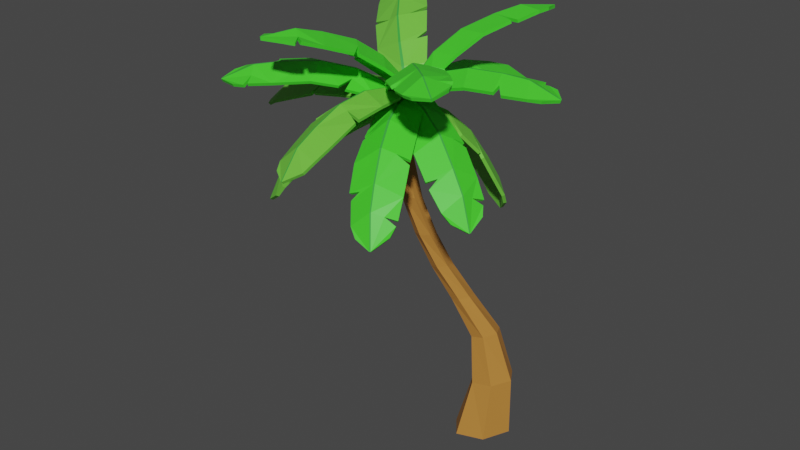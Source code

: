 # Source: Sketchfab_2022_11_01_08_27_52.blend  (saved by Blender 3.3.6; exported with 4.5.12 LTS)
import bpy
from mathutils import Matrix  # noqa: F401  (used for matrix-valued properties, if any)

bpy.ops.wm.read_factory_settings(use_empty=True)
scene = bpy.context.scene
scene.name = 'Scene'

# ---- collections
col_collection = bpy.data.collections.new('Collection'); scene.collection.children.link(col_collection)
col_banana_tree = bpy.data.collections.new('Banana Tree'); scene.collection.children.link(col_banana_tree)
col_banana_leafs = bpy.data.collections.new('Banana Leafs'); col_banana_tree.children.link(col_banana_leafs)
col_banana_tree_small = bpy.data.collections.new('Banana Tree Small'); scene.collection.children.link(col_banana_tree_small)
col_leafs = bpy.data.collections.new('Leafs'); col_banana_tree_small.children.link(col_leafs)
col_coconut_tree = bpy.data.collections.new('Coconut Tree'); scene.collection.children.link(col_coconut_tree)
col_cooconut_leaves = bpy.data.collections.new('cooconut leaves'); col_coconut_tree.children.link(col_cooconut_leaves)
col_ver1 = bpy.data.collections.new('Ver1'); col_coconut_tree.children.link(col_ver1)
col_ver1_001 = bpy.data.collections.new('Ver1.001'); col_coconut_tree.children.link(col_ver1_001)
col_ver1_002 = bpy.data.collections.new('Ver1.002'); col_coconut_tree.children.link(col_ver1_002)

# ---- materials (node trees are filled in below, after node groups)
mat_coconut_trunk = bpy.data.materials.new('Coconut trunk')
mat_coconut_trunk.use_transparent_shadow = False
mat_coconut_leaf_1 = bpy.data.materials.new('Coconut leaf 1')
mat_coconut_leaf_1.use_transparent_shadow = False
mat_coconut_leaf_2 = bpy.data.materials.new('Coconut leaf 2')
mat_coconut_leaf_2.use_transparent_shadow = False
mat_coconut_leaf_3 = bpy.data.materials.new('Coconut leaf 3')
mat_coconut_leaf_3.use_transparent_shadow = False

# ---- material node trees
mat_coconut_trunk.use_nodes = True; mat_coconut_trunk.node_tree.nodes.clear()
_N = mat_coconut_trunk.node_tree.nodes; _L = mat_coconut_trunk.node_tree.links
n0 = _N.new('ShaderNodeBsdfPrincipled'); n0.name = 'Principled BSDF'; n0.location = (10, 300)
n0.distribution = 'GGX'
n0.subsurface_method = 'RANDOM_WALK_SKIN'
n0.inputs[0].default_value = (0.5029, 0.2159, 0.04129, 1.0)
n0.inputs[3].default_value = 1.45
n0.inputs[27].default_value = (0.0, 0.0, 0.0, 1.0)
n0.inputs[28].default_value = 1.0
n1 = _N.new('ShaderNodeOutputMaterial'); n1.name = 'Material Output'; n1.location = (300, 300)
_L.new(n0.outputs[0], n1.inputs[0])
n1.is_active_output = True
mat_coconut_leaf_1.use_nodes = True; mat_coconut_leaf_1.node_tree.nodes.clear()
_N = mat_coconut_leaf_1.node_tree.nodes; _L = mat_coconut_leaf_1.node_tree.links
n0 = _N.new('ShaderNodeBsdfPrincipled'); n0.name = 'Principled BSDF'; n0.location = (10, 300)
n0.distribution = 'GGX'
n0.subsurface_method = 'RANDOM_WALK_SKIN'
n0.inputs[0].default_value = (0.06292, 0.7382, 0.02829, 1.0)
n0.inputs[3].default_value = 1.45
n0.inputs[27].default_value = (0.0, 0.0, 0.0, 1.0)
n0.inputs[28].default_value = 1.0
n1 = _N.new('ShaderNodeOutputMaterial'); n1.name = 'Material Output'; n1.location = (300, 300)
_L.new(n0.outputs[0], n1.inputs[0])
n1.is_active_output = True
mat_coconut_leaf_2.use_nodes = True; mat_coconut_leaf_2.node_tree.nodes.clear()
_N = mat_coconut_leaf_2.node_tree.nodes; _L = mat_coconut_leaf_2.node_tree.links
n0 = _N.new('ShaderNodeBsdfPrincipled'); n0.name = 'Principled BSDF'; n0.location = (10, 300)
n0.distribution = 'GGX'
n0.subsurface_method = 'RANDOM_WALK_SKIN'
n0.inputs[0].default_value = (0.04785, 0.3931, 0.04909, 1.0)
n0.inputs[3].default_value = 1.45
n0.inputs[27].default_value = (0.0, 0.0, 0.0, 1.0)
n0.inputs[28].default_value = 1.0
n1 = _N.new('ShaderNodeOutputMaterial'); n1.name = 'Material Output'; n1.location = (300, 300)
_L.new(n0.outputs[0], n1.inputs[0])
n1.is_active_output = True
mat_coconut_leaf_3.use_nodes = True; mat_coconut_leaf_3.node_tree.nodes.clear()
_N = mat_coconut_leaf_3.node_tree.nodes; _L = mat_coconut_leaf_3.node_tree.links
n0 = _N.new('ShaderNodeBsdfPrincipled'); n0.name = 'Principled BSDF'; n0.location = (10, 300)
n0.distribution = 'GGX'
n0.subsurface_method = 'RANDOM_WALK_SKIN'
n0.inputs[0].default_value = (0.1574, 0.5926, 0.05328, 1.0)
n0.inputs[3].default_value = 1.45
n0.inputs[27].default_value = (0.0, 0.0, 0.0, 1.0)
n0.inputs[28].default_value = 1.0
n1 = _N.new('ShaderNodeOutputMaterial'); n1.name = 'Material Output'; n1.location = (300, 300)
_L.new(n0.outputs[0], n1.inputs[0])
n1.is_active_output = True

# ---- world
world_world = bpy.data.worlds.new('World'); scene.world = world_world
world_world.use_nodes = True; world_world.node_tree.nodes.clear()
_N = world_world.node_tree.nodes; _L = world_world.node_tree.links
n0 = _N.new('ShaderNodeOutputWorld'); n0.name = 'World Output'; n0.location = (300, 300)
n1 = _N.new('ShaderNodeBackground'); n1.name = 'Background'; n1.location = (10, 300)
n1.inputs[0].default_value = (0.05088, 0.05088, 0.05088, 1.0)
_L.new(n1.outputs[0], n0.inputs[0])
n0.is_active_output = True
world_world.color = (0.05088, 0.05088, 0.05088)
world_world.use_sun_shadow = False
world_world.sun_shadow_jitter_overblur = 0.0

# ---- meshes
me_cylinder_002 = bpy.data.meshes.new('Cylinder.002')
me_cylinder_002.from_pydata([(-0.8981, 1.404, -0.5431), (-3.104, -1.909, 18.02), (0.5963, 1.666, -0.3546), (-2.723, -2.242, 18.1), (1.538, 0.4485, -0.1064), (-2.832, -2.72, 18.23), (0.9607, -1.041, -0.04428), (-3.323, -2.866, 18.27), (-0.5441, -1.304, -0.2456), (-3.707, -2.533, 18.19), (-1.463, -0.07593, -0.4937), (-3.597, -2.055, 18.06), (-0.338, 1.587, 2.473), (-0.6164, 1.314, 5.037), (-1.51, 0.5138, 7.142), (-2.165, -0.287, 9.001), (-2.527, -1.058, 10.9), (-2.781, -1.779, 13.02), (-3.025, -2.177, 15.44), (-2.59, -2.515, 15.53), (-2.337, -2.08, 13.13), (-2.056, -1.296, 11.02), (-1.69, -0.4354, 9.131), (-1.015, 0.4627, 7.28), (0.03093, 1.383, 5.19), (0.7295, 1.71, 2.631), (-2.679, -3.01, 15.66), (-2.358, -2.615, 13.26), (-1.999, -1.863, 11.14), (-1.551, -1.041, 9.263), (-0.7868, -0.2002, 7.428), (0.3969, 0.6208, 5.353), (1.329, 0.7219, 2.821), (-3.179, -3.173, 15.69), (-2.809, -2.837, 13.27), (-2.406, -2.186, 11.15), (-1.866, -1.483, 9.269), (-1.009, -0.7791, 7.429), (0.131, -0.1902, 5.366), (0.8647, -0.3897, 2.86), (-3.588, -2.842, 15.6), (-3.243, -2.547, 13.16), (-2.861, -1.97, 11.04), (-2.311, -1.354, 9.146), (-1.476, -0.7296, 7.279), (-0.541, -0.2525, 5.209), (-0.2175, -0.5048, 2.679), (-3.509, -2.345, 15.47), (-3.224, -2.004, 13.03), (-2.925, -1.408, 10.91), (-2.465, -0.7631, 9.011), (-1.729, -0.09625, 7.136), (-0.9241, 0.4834, 5.046), (-0.8224, 0.4843, 2.486)], [], [(18, 1, 3, 19), (19, 3, 5, 26), (26, 5, 7, 33), (33, 7, 9, 40), (3, 1, 11, 9, 7, 5), (40, 9, 11, 47), (47, 11, 1, 18), (10, 53, 12, 0), (53, 52, 13, 12), (52, 51, 14, 13), (51, 50, 15, 14), (50, 49, 16, 15), (49, 48, 17, 16), (48, 47, 18, 17), (8, 46, 53, 10), (46, 45, 52, 53), (45, 44, 51, 52), (44, 43, 50, 51), (43, 42, 49, 50), (42, 41, 48, 49), (41, 40, 47, 48), (6, 39, 46, 8), (39, 38, 45, 46), (38, 37, 44, 45), (37, 36, 43, 44), (36, 35, 42, 43), (35, 34, 41, 42), (34, 33, 40, 41), (4, 32, 39, 6), (32, 31, 38, 39), (31, 30, 37, 38), (30, 29, 36, 37), (29, 28, 35, 36), (28, 27, 34, 35), (27, 26, 33, 34), (2, 25, 32, 4), (25, 24, 31, 32), (24, 23, 30, 31), (23, 22, 29, 30), (22, 21, 28, 29), (21, 20, 27, 28), (20, 19, 26, 27), (0, 12, 25, 2), (12, 13, 24, 25), (13, 14, 23, 24), (14, 15, 22, 23), (15, 16, 21, 22), (16, 17, 20, 21), (17, 18, 19, 20)])
_uv = me_cylinder_002.uv_layers.new(name='UVMap')
_uv.uv.foreach_set('vector', [0.5, 0.505, 0.5, 0.505, 0.5, 0.505, 0.5, 0.505, 0.5, 0.505, 0.5, 0.505, 0.5, 0.505, 0.5, 0.505, 0.5, 0.505, 0.5, 0.505, 0.5, 0.505, 0.5, 0.505, 0.5, 0.505, 0.5, 0.505, 0.5, 0.505, 0.5, 0.505, 0.5, 0.505, 0.5, 0.505, 0.5, 0.505, 0.5, 0.505, 0.5, 0.505, 0.5, 0.505, 0.5, 0.505, 0.5, 0.505, 0.5, 0.505, 0.5, 0.505, 0.5, 0.505, 0.5, 0.505, 0.5, 0.505, 0.5, 0.505, 0.5, 0.505, 0.5, 0.505, 0.5, 0.505, 0.5, 0.505, 0.5, 0.505, 0.5, 0.505, 0.5, 0.505, 0.5, 0.505, 0.5, 0.505, 0.5, 0.505, 0.5, 0.505, 0.5, 0.505, 0.5, 0.505, 0.5, 0.505, 0.5, 0.505, 0.5, 0.505, 0.5, 0.505, 0.5, 0.505, 0.5, 0.505, 0.5, 0.505, 0.5, 0.505, 0.5, 0.505, 0.5, 0.505, 0.5, 0.505, 0.5, 0.505, 0.5, 0.505, 0.5, 0.505, 0.5, 0.505, 0.5, 0.505, 0.5, 0.505, 0.5, 0.505, 0.5, 0.505, 0.5, 0.505, 0.5, 0.505, 0.5, 0.505, 0.5, 0.505, 0.5, 0.505, 0.5, 0.505, 0.5, 0.505, 0.5, 0.505, 0.5, 0.505, 0.5, 0.505, 0.5, 0.505, 0.5, 0.505, 0.5, 0.505, 0.5, 0.505, 0.5, 0.505, 0.5, 0.505, 0.5, 0.505, 0.5, 0.505, 0.5, 0.505, 0.5, 0.505, 0.5, 0.505, 0.5, 0.505, 0.5, 0.505, 0.5, 0.505, 0.5, 0.505, 0.5, 0.505, 0.5, 0.505, 0.5, 0.505, 0.5, 0.505, 0.5, 0.505, 0.5, 0.505, 0.5, 0.505, 0.5, 0.505, 0.5, 0.505, 0.5, 0.505, 0.5, 0.505, 0.5, 0.505, 0.5, 0.505, 0.5, 0.505, 0.5, 0.505, 0.5, 0.505, 0.5, 0.505, 0.5, 0.505, 0.5, 0.505, 0.5, 0.505, 0.5, 0.505, 0.5, 0.505, 0.5, 0.505, 0.5, 0.505, 0.5, 0.505, 0.5, 0.505, 0.5, 0.505, 0.5, 0.505, 0.5, 0.505, 0.5, 0.505, 0.5, 0.505, 0.5, 0.505, 0.5, 0.505, 0.5, 0.505, 0.5, 0.505, 0.5, 0.505, 0.5, 0.505, 0.5, 0.505, 0.5, 0.505, 0.5, 0.505, 0.5, 0.505, 0.5, 0.505, 0.5, 0.505, 0.5, 0.505, 0.5, 0.505, 0.5, 0.505, 0.5, 0.505, 0.5, 0.505, 0.5, 0.505, 0.5, 0.505, 0.5, 0.505, 0.5, 0.505, 0.5, 0.505, 0.5, 0.505, 0.5, 0.505, 0.5, 0.505, 0.5, 0.505, 0.5, 0.505, 0.5, 0.505, 0.5, 0.505, 0.5, 0.505, 0.5, 0.505, 0.5, 0.505, 0.5, 0.505, 0.5, 0.505, 0.5, 0.505, 0.5, 0.505, 0.5, 0.505, 0.5, 0.505, 0.5, 0.505, 0.5, 0.505, 0.5, 0.505, 0.5, 0.505, 0.5, 0.505, 0.5, 0.505, 0.5, 0.505, 0.5, 0.505, 0.5, 0.505, 0.5, 0.505, 0.5, 0.505, 0.5, 0.505, 0.5, 0.505, 0.5, 0.505, 0.5, 0.505, 0.5, 0.505, 0.5, 0.505, 0.5, 0.505, 0.5, 0.505, 0.5, 0.505, 0.5, 0.505, 0.5, 0.505, 0.5, 0.505, 0.5, 0.505, 0.5, 0.505, 0.5, 0.505, 0.5, 0.505, 0.5, 0.505, 0.5, 0.505, 0.5, 0.505, 0.5, 0.505, 0.5, 0.505, 0.5, 0.505, 0.5, 0.505, 0.5, 0.505, 0.5, 0.505, 0.5, 0.505, 0.5, 0.505, 0.5, 0.505, 0.5, 0.505, 0.5, 0.505, 0.5, 0.505])
me_cylinder_002.materials.append(mat_coconut_trunk)
me_cylinder_002.use_remesh_fix_poles = True
me_cylinder_002.use_remesh_preserve_attributes = False
me_cylinder_002.update()
me_plane_011 = bpy.data.meshes.new('Plane.011')
me_plane_011.from_pydata([(-0.03762, -0.1989, -0.06608), (7.537, -0.735, -0.06458), (-0.03784, 0.1989, -0.06545), (7.49, 0.8345, -0.08018), (1.162, -1.099, 0.2256), (2.638, -1.256, 0.5229), (4.173, -1.289, 0.6631), (7.0, -1.003, 0.09588), (5.758, 1.222, 0.3588), (4.086, 1.297, 0.6808), (1.191, 1.118, 0.2145), (6.817, 1.137, 0.1598), (6.706, 0.5505, 0.3008), (7.004, 1.042, 0.02826), (5.874, -1.176, 0.3024), (5.596, -0.723, 0.6), (5.574, -1.259, 0.462), (2.519, 1.223, 0.4508), (2.27, 0.5493, 0.6895), (2.829, 1.191, 0.5685), (-0.03857, -0.07269, -0.05819), (-0.03862, 0.08788, -0.05781), (8.053, 0.02489, -0.2629), (8.053, -0.0241, -0.2594), (0.9545, 0.02941, 0.5207), (0.954, -0.1021, 0.5199), (2.111, 0.04092, 0.965), (2.118, -0.07324, 0.9706), (3.743, 0.06884, 1.15), (3.745, -0.02111, 1.15), (5.411, 0.0449, 0.9126), (5.41, -0.02474, 0.913), (6.669, -0.02125, 0.6064), (6.661, 0.03865, 0.6013)], [], [(15, 14, 7, 32, 31), (33, 22, 3, 13, 12), (4, 5, 27, 25), (6, 16, 15, 31, 29), (26, 28, 9, 19, 18), (5, 6, 29, 27), (21, 24, 10, 2), (24, 26, 18, 17, 10), (7, 1, 23, 32), (30, 33, 12, 11, 8), (28, 30, 8, 9), (33, 30, 31, 32), (30, 28, 29, 31), (28, 26, 27, 29), (26, 24, 25, 27), (24, 21, 20, 25), (22, 33, 32, 23), (0, 4, 25, 20)])
me_plane_011.polygons.foreach_set('material_index', [0, 0, 0, 0, 0, 0, 0, 0, 0, 0, 0, 1, 1, 1, 1, 1, 1, 0])
_uv = me_plane_011.uv_layers.new(name='UVMap')
_uv.uv.foreach_set('vector', [0.2891, 0.7148, 0.2891, 0.7148, 0.2891, 0.7148, 0.2891, 0.7148, 0.2891, 0.7148, 0.2891, 0.7148, 0.2891, 0.7148, 0.2891, 0.7148, 0.2891, 0.7148, 0.2891, 0.7148, 0.2891, 0.7148, 0.2891, 0.7148, 0.2891, 0.7148, 0.2891, 0.7148, 0.2891, 0.7148, 0.2891, 0.7148, 0.2891, 0.7148, 0.2891, 0.7148, 0.2891, 0.7148, 0.2891, 0.7148, 0.2891, 0.7148, 0.2891, 0.7148, 0.2891, 0.7148, 0.2891, 0.7148, 0.2891, 0.7148, 0.2891, 0.7148, 0.2891, 0.7148, 0.2891, 0.7148, 0.2891, 0.7148, 0.2891, 0.7148, 0.2891, 0.7148, 0.2891, 0.7148, 0.2891, 0.7148, 0.2891, 0.7148, 0.2891, 0.7148, 0.2891, 0.7148, 0.2891, 0.7148, 0.2891, 0.7148, 0.2891, 0.7148, 0.2891, 0.7148, 0.2891, 0.7148, 0.2891, 0.7148, 0.2891, 0.7148, 0.2891, 0.7148, 0.2891, 0.7148, 0.2891, 0.7148, 0.2891, 0.7148, 0.2891, 0.7148, 0.2891, 0.7148, 0.2891, 0.7148, 0.5, 0.4999, 0.5, 0.4999, 0.5, 0.4999, 0.5, 0.4999, 0.5, 0.4999, 0.5, 0.4999, 0.5, 0.4999, 0.5, 0.4999, 0.5, 0.4999, 0.5, 0.4999, 0.5, 0.4999, 0.5, 0.4999, 0.5, 0.4999, 0.5, 0.4999, 0.5, 0.4999, 0.5, 0.4999, 0.5, 0.4999, 0.5, 0.4999, 0.5, 0.4999, 0.5, 0.4999, 0.5, 0.4999, 0.5, 0.4999, 0.5, 0.4999, 0.5, 0.4999, 0.2891, 0.7148, 0.2891, 0.7148, 0.2891, 0.7148, 0.2891, 0.7148])
me_plane_011.materials.append(mat_coconut_leaf_1)
me_plane_011.materials.append(mat_coconut_leaf_2)
me_plane_011.use_remesh_fix_poles = True
me_plane_011.use_remesh_preserve_attributes = False
me_plane_011.update()
me_plane_012 = bpy.data.meshes.new('Plane.012')
me_plane_012.from_pydata([(-0.03762, -0.1989, -0.06608), (7.537, -0.735, -0.06458), (-0.03784, 0.1989, -0.06545), (7.49, 0.8345, -0.0458), (1.162, -1.099, 0.2256), (4.173, -1.289, 0.6631), (7.0, -1.003, 0.09588), (5.758, 1.222, 0.377), (1.191, 1.118, 0.2236), (6.817, 1.137, 0.1881), (6.706, 0.5505, 0.3281), (7.004, 1.042, 0.05857), (5.874, -1.176, 0.3024), (5.596, -0.723, 0.6), (5.574, -1.259, 0.462), (2.519, 1.223, 0.4545), (-0.03857, -0.07269, -0.05819), (-0.03862, 0.08788, -0.05781), (8.053, 0.02489, -0.2374), (8.053, -0.0241, -0.2397), (0.9545, 0.02941, 0.5207), (0.954, -0.1021, 0.5199), (2.111, 0.04092, 0.965), (2.118, -0.07324, 0.9706), (3.743, 0.06884, 1.15), (3.745, -0.02111, 1.15), (5.411, 0.0449, 0.9158), (5.41, -0.02474, 0.9135), (6.669, -0.02125, 0.6181), (6.661, 0.03865, 0.6207), (2.906, -1.216, 0.5665), (2.406, -0.7525, 0.6788), (2.643, -1.225, 0.4775), (4.053, 1.277, 0.6152), (3.903, 0.6828, 0.9043), (4.286, 1.268, 0.5884)], [], [(13, 12, 6, 28, 27), (29, 18, 3, 11, 10), (31, 30, 5, 25, 23), (5, 14, 13, 27, 25), (17, 20, 8, 2), (20, 22, 15, 8), (6, 1, 19, 28), (26, 29, 10, 9, 7), (22, 24, 34, 33, 15), (29, 26, 27, 28), (26, 24, 25, 27), (24, 22, 23, 25), (22, 20, 21, 23), (20, 17, 16, 21), (18, 29, 28, 19), (0, 4, 21, 16), (4, 32, 31, 23, 21), (24, 26, 7, 35, 34)])
me_plane_012.polygons.foreach_set('material_index', [0, 0, 0, 0, 0, 0, 0, 0, 0, 1, 1, 1, 1, 1, 1, 0, 0, 0])
_uv = me_plane_012.uv_layers.new(name='UVMap')
_uv.uv.foreach_set('vector', [0.2891, 0.7148, 0.2891, 0.7148, 0.2891, 0.7148, 0.2891, 0.7148, 0.2891, 0.7148, 0.2891, 0.7148, 0.2891, 0.7148, 0.2891, 0.7148, 0.2891, 0.7148, 0.2891, 0.7148, 0.2891, 0.7148, 0.2891, 0.7148, 0.2891, 0.7148, 0.2891, 0.7148, 0.2891, 0.7148, 0.2891, 0.7148, 0.2891, 0.7148, 0.2891, 0.7148, 0.2891, 0.7148, 0.2891, 0.7148, 0.2891, 0.7148, 0.2891, 0.7148, 0.2891, 0.7148, 0.2891, 0.7148, 0.2891, 0.7148, 0.2891, 0.7148, 0.2891, 0.7148, 0.2891, 0.7148, 0.2891, 0.7148, 0.2891, 0.7148, 0.2891, 0.7148, 0.2891, 0.7148, 0.2891, 0.7148, 0.2891, 0.7148, 0.2891, 0.7148, 0.2891, 0.7148, 0.2891, 0.7148, 0.2891, 0.7148, 0.2891, 0.7148, 0.2891, 0.7148, 0.2891, 0.7148, 0.2891, 0.7148, 0.5, 0.4999, 0.5, 0.4999, 0.5, 0.4999, 0.5, 0.4999, 0.5, 0.4999, 0.5, 0.4999, 0.5, 0.4999, 0.5, 0.4999, 0.5, 0.4999, 0.5, 0.4999, 0.5, 0.4999, 0.5, 0.4999, 0.5, 0.4999, 0.5, 0.4999, 0.5, 0.4999, 0.5, 0.4999, 0.5, 0.4999, 0.5, 0.4999, 0.5, 0.4999, 0.5, 0.4999, 0.5, 0.4999, 0.5, 0.4999, 0.5, 0.4999, 0.5, 0.4999, 0.2891, 0.7148, 0.2891, 0.7148, 0.2891, 0.7148, 0.2891, 0.7148, 0.2891, 0.7148, 0.2891, 0.7148, 0.2891, 0.7148, 0.2891, 0.7148, 0.2891, 0.7148, 0.2891, 0.7148, 0.2891, 0.7148, 0.2891, 0.7148, 0.2891, 0.7148, 0.2891, 0.7148])
me_plane_012.materials.append(mat_coconut_leaf_1)
me_plane_012.materials.append(mat_coconut_leaf_2)
me_plane_012.use_remesh_fix_poles = True
me_plane_012.use_remesh_preserve_attributes = False
me_plane_012.update()
me_plane_013 = bpy.data.meshes.new('Plane.013')
me_plane_013.from_pydata([(-0.03762, -0.1989, -0.06608), (7.537, -0.735, -0.004399), (-0.03784, 0.1989, -0.06545), (7.49, 0.8345, -0.0458), (1.162, -1.099, 0.2296), (7.0, -1.003, 0.1477), (5.758, 1.222, 0.377), (1.191, 1.118, 0.2267), (6.907, 1.087, 0.1758), (5.894, -1.176, 0.3331), (2.519, 1.223, 0.4542), (-0.03857, -0.07269, -0.05819), (-0.03862, 0.08788, -0.05781), (8.053, 0.02489, -0.1958), (8.053, -0.0241, -0.1922), (0.9545, 0.02941, 0.5207), (0.954, -0.1021, 0.5199), (2.111, 0.04092, 0.965), (2.118, -0.07324, 0.9706), (3.743, 0.06884, 1.15), (3.745, -0.02111, 1.15), (5.411, 0.0449, 0.9192), (5.41, -0.02474, 0.9225), (6.669, -0.02125, 0.6511), (6.661, 0.03865, 0.6459), (2.906, -1.216, 0.5663), (2.406, -0.7525, 0.682), (2.643, -1.225, 0.4796), (4.053, 1.277, 0.6152), (3.843, 0.493, 0.9043), (4.286, 1.268, 0.5884), (4.55, -1.269, 0.5912), (3.913, -0.5188, 0.959), (4.221, -1.273, 0.645)], [], [(9, 5, 23, 22), (24, 13, 3, 8), (26, 25, 33, 32, 20, 18), (12, 15, 7, 2), (15, 17, 10, 7), (5, 1, 14, 23), (21, 24, 8, 6), (17, 19, 29, 28, 10), (24, 21, 22, 23), (21, 19, 20, 22), (19, 17, 18, 20), (17, 15, 16, 18), (15, 12, 11, 16), (13, 24, 23, 14), (0, 4, 16, 11), (4, 27, 26, 18, 16), (19, 21, 6, 30, 29), (32, 31, 9, 22, 20)])
me_plane_013.polygons.foreach_set('material_index', [0, 0, 0, 0, 0, 0, 0, 0, 1, 1, 1, 1, 1, 1, 0, 0, 0, 0])
_uv = me_plane_013.uv_layers.new(name='UVMap')
_uv.uv.foreach_set('vector', [0.7327, 0.0, 0.8333, 0.0, 0.8333, 0.4848, 0.6574, 0.4873, 0.8333, 0.5176, 1.0, 0.5193, 1.0, 1.0, 0.7733, 1.0, 0.3333, 0.1703, 0.3833, 0.0, 0.4544, 0.0, 0.4938, 0.2963, 0.4938, 0.4878, 0.3333, 0.4873, 0.0, 0.5878, 0.1667, 0.5144, 0.1667, 1.0, 0.0, 1.0, 0.1667, 0.5144, 0.3333, 0.5166, 0.2675, 1.0, 0.1667, 1.0, 0.8333, 0.0, 1.0, 0.0, 1.0, 0.4786, 0.8333, 0.4848, 0.6574, 0.5128, 0.8333, 0.5176, 0.7733, 1.0, 0.6574, 1.0, 0.3333, 0.5166, 0.4938, 0.5125, 0.4938, 0.7681, 0.401, 1.0, 0.2675, 1.0, 0.5, 0.4999, 0.5, 0.4999, 0.5, 0.4999, 0.5, 0.4999, 0.5, 0.4999, 0.5, 0.4999, 0.5, 0.4999, 0.5, 0.4999, 0.5, 0.4999, 0.5, 0.4999, 0.5, 0.4999, 0.5, 0.4999, 0.5, 0.4999, 0.5, 0.4999, 0.5, 0.4999, 0.5, 0.4999, 0.5, 0.4999, 0.5, 0.4999, 0.5, 0.4999, 0.5, 0.4999, 0.5, 0.4999, 0.5, 0.4999, 0.5, 0.4999, 0.5, 0.4999, 0.0, 0.0, 0.1667, 0.0, 0.1667, 0.4844, 0.0, 0.412, 0.1667, 0.0, 0.2798, 0.0, 0.3333, 0.1703, 0.3333, 0.4873, 0.1667, 0.4844, 0.4938, 0.5125, 0.6574, 0.5128, 0.6574, 1.0, 0.5564, 1.0, 0.4938, 0.7681, 0.4938, 0.2963, 0.5558, 0.0, 0.7327, 0.0, 0.6574, 0.4873, 0.4938, 0.4878])
me_plane_013.materials.append(mat_coconut_leaf_3)
me_plane_013.materials.append(mat_coconut_leaf_2)
me_plane_013.use_remesh_fix_poles = True
me_plane_013.use_remesh_preserve_attributes = False
me_plane_013.update()

# ---- objects
ob_trunk = bpy.data.objects.new('Trunk', me_cylinder_002)
ob_coconut_leaves_001 = bpy.data.objects.new('Coconut Leaves.001', me_plane_011)
ob_coconut_leaves_002 = bpy.data.objects.new('Coconut Leaves.002', me_plane_012)
ob_coconut_leaves_003 = bpy.data.objects.new('Coconut Leaves.003', me_plane_013)
ob_coconut_leaves_004 = bpy.data.objects.new('Coconut Leaves.004', me_plane_011)
ob_coconut_leaves_005 = bpy.data.objects.new('Coconut Leaves.005', me_plane_012)
ob_coconut_leaves_006 = bpy.data.objects.new('Coconut Leaves.006', me_plane_013)
ob_coconut_leaves_007 = bpy.data.objects.new('Coconut Leaves.007', me_plane_011)
ob_coconut_leaves_008 = bpy.data.objects.new('Coconut Leaves.008', me_plane_012)
ob_coconut_leaves_009 = bpy.data.objects.new('Coconut Leaves.009', me_plane_013)
ob_coconut_leaves_010 = bpy.data.objects.new('Coconut Leaves.010', me_plane_011)
ob_coconut_leaves_011 = bpy.data.objects.new('Coconut Leaves.011', me_plane_012)
ob_coconut_leaves_012 = bpy.data.objects.new('Coconut Leaves.012', me_plane_013)
ob_coconut_leaves_013 = bpy.data.objects.new('Coconut Leaves.013', me_plane_011)
ob_coconut_leaves_014 = bpy.data.objects.new('Coconut Leaves.014', me_plane_012)
ob_coconut_leaves = bpy.data.objects.new('Coconut Leaves', me_plane_013)

# ---- transforms, parenting, visibility, modifiers, constraints
ob_trunk.location = (0.0, 0.0, 0.0)
ob_coconut_leaves_001.location = (-3.417, -2.405, 18.15)
ob_coconut_leaves_001.rotation_euler = (-0.07862, -0.1319, 3.875)
_m = ob_coconut_leaves_001.modifiers.new('Solidify', 'SOLIDIFY')
_m.thickness = 0.16
ob_coconut_leaves_002.location = (-3.609, -2.087, 18.03)
ob_coconut_leaves_002.rotation_euler = (-0.002696, -0.1904, 0.1132)
_m = ob_coconut_leaves_002.modifiers.new('Solidify', 'SOLIDIFY')
_m.thickness = 0.16
ob_coconut_leaves_003.location = (-3.445, -2.293, 18.33)
ob_coconut_leaves_003.rotation_euler = (0.2358, 0.2076, -1.567)
_m = ob_coconut_leaves_003.modifiers.new('Solidify', 'SOLIDIFY')
_m.thickness = 0.16
ob_coconut_leaves_004.location = (-3.355, -2.314, 18.17)
ob_coconut_leaves_004.rotation_euler = (-0.08671, 0.115, 1.379)
_m = ob_coconut_leaves_004.modifiers.new('Solidify', 'SOLIDIFY')
_m.thickness = 0.16
ob_coconut_leaves_005.location = (-3.135, -1.992, 18.26)
ob_coconut_leaves_005.rotation_euler = (0.1018, -0.4956, -1.928)
_m = ob_coconut_leaves_005.modifiers.new('Solidify', 'SOLIDIFY')
_m.thickness = 0.16
ob_coconut_leaves_006.location = (-3.355, -2.314, 18.17)
ob_coconut_leaves_006.rotation_euler = (-0.117, 0.2184, -3.029)
_m = ob_coconut_leaves_006.modifiers.new('Solidify', 'SOLIDIFY')
_m.thickness = 0.16
ob_coconut_leaves_007.location = (-3.039, -2.183, 18.01)
ob_coconut_leaves_007.rotation_euler = (-0.2285, 0.5628, 2.415)
_m = ob_coconut_leaves_007.modifiers.new('Solidify', 'SOLIDIFY')
_m.thickness = 0.16
ob_coconut_leaves_008.location = (-3.666, -2.105, 18.33)
ob_coconut_leaves_008.rotation_euler = (-0.0236, 0.5476, -0.4243)
_m = ob_coconut_leaves_008.modifiers.new('Solidify', 'SOLIDIFY')
_m.thickness = 0.16
ob_coconut_leaves_009.location = (-3.473, -1.979, 18.21)
ob_coconut_leaves_009.rotation_euler = (-0.3046, -0.4393, -4.018)
_m = ob_coconut_leaves_009.modifiers.new('Solidify', 'SOLIDIFY')
_m.thickness = 0.16
ob_coconut_leaves_010.location = (-3.095, -2.296, 17.98)
ob_coconut_leaves_010.rotation_euler = (-0.07194, 0.5468, 3.02)
_m = ob_coconut_leaves_010.modifiers.new('Solidify', 'SOLIDIFY')
_m.thickness = 0.16
ob_coconut_leaves_011.location = (-3.445, -1.823, 18.22)
ob_coconut_leaves_011.rotation_euler = (0.1675, -0.3272, -0.7723)
_m = ob_coconut_leaves_011.modifiers.new('Solidify', 'SOLIDIFY')
_m.thickness = 0.16
ob_coconut_leaves_012.location = (-3.112, -2.308, 18.06)
ob_coconut_leaves_012.rotation_euler = (0.1333, 0.6247, -2.357)
_m = ob_coconut_leaves_012.modifiers.new('Solidify', 'SOLIDIFY')
_m.thickness = 0.16
ob_coconut_leaves_013.location = (-2.948, -2.642, 18.21)
ob_coconut_leaves_013.rotation_euler = (-0.3145, -0.4719, 1.066)
_m = ob_coconut_leaves_013.modifiers.new('Solidify', 'SOLIDIFY')
_m.thickness = 0.16
ob_coconut_leaves_014.location = (-2.933, -2.611, 18.22)
ob_coconut_leaves_014.rotation_euler = (0.204, 0.5565, -1.109)
_m = ob_coconut_leaves_014.modifiers.new('Solidify', 'SOLIDIFY')
_m.thickness = 0.16
ob_coconut_leaves.location = (-3.145, -2.416, 18.14)
ob_coconut_leaves.rotation_euler = (-0.1276, 0.877, -5.305)
_m = ob_coconut_leaves.modifiers.new('Solidify', 'SOLIDIFY')
_m.thickness = 0.16

# ---- collection membership
col_ver1_002.objects.link(ob_trunk)
col_ver1_002.objects.link(ob_coconut_leaves_001)
col_ver1_002.objects.link(ob_coconut_leaves_002)
col_ver1_002.objects.link(ob_coconut_leaves_003)
col_ver1_002.objects.link(ob_coconut_leaves_004)
col_ver1_002.objects.link(ob_coconut_leaves_005)
col_ver1_002.objects.link(ob_coconut_leaves_006)
col_ver1_002.objects.link(ob_coconut_leaves_007)
col_ver1_002.objects.link(ob_coconut_leaves_008)
col_ver1_002.objects.link(ob_coconut_leaves_009)
col_ver1_002.objects.link(ob_coconut_leaves_010)
col_ver1_002.objects.link(ob_coconut_leaves_011)
col_ver1_002.objects.link(ob_coconut_leaves_012)
col_ver1_002.objects.link(ob_coconut_leaves_013)
col_ver1_002.objects.link(ob_coconut_leaves_014)
col_ver1_002.objects.link(ob_coconut_leaves)
def _layer_coll(name, lc=None):
    lc = lc or bpy.context.view_layer.layer_collection
    for c in lc.children:
        if c.name == name: return c
        r = _layer_coll(name, c)
        if r: return r
_layer_coll('Banana Tree').exclude = True
_layer_coll('Banana Leafs').exclude = True
_layer_coll('Banana Tree Small').exclude = True
_layer_coll('Leafs').exclude = True
_layer_coll('cooconut leaves').exclude = True
_layer_coll('Ver1').exclude = True
_layer_coll('Ver1.001').exclude = True

# ---- scene / render settings (as saved in the file)
scene.frame_start = 1; scene.frame_end = 250; scene.frame_set(1)
scene.render.engine = 'BLENDER_EEVEE_NEXT'
scene.cycles.sampling_pattern = 'TABULATED_SOBOL'
scene.cycles.use_light_tree = False
scene.view_settings.view_transform = 'Filmic'
bpy.context.view_layer.update()

# ---- added for rendering (the .blend has no active camera and no usable light): camera, sun
cam_auto = bpy.data.cameras.new('AutoCamera')
cam_auto.lens = 50.0
cam_auto.sensor_width = 36.0
cam_auto.clip_end = 1000.0
ob_auto_camera = bpy.data.objects.new('AutoCamera', cam_auto)
scene.collection.objects.link(ob_auto_camera)
ob_auto_camera.location = (26.991, -38.9242, 35.7719)
ob_auto_camera.rotation_euler = (1.09748, -7.21219e-08, 0.694738)
scene.camera = ob_auto_camera
light_auto_sun = bpy.data.lights.new('AutoSun', 'SUN')
light_auto_sun.energy = 3.0
light_auto_sun.angle = 0.0523599
ob_auto_sun = bpy.data.objects.new('AutoSun', light_auto_sun)
scene.collection.objects.link(ob_auto_sun)
ob_auto_sun.rotation_euler = (0.872665, 0.174533, 0.523599)
bpy.context.view_layer.update()
